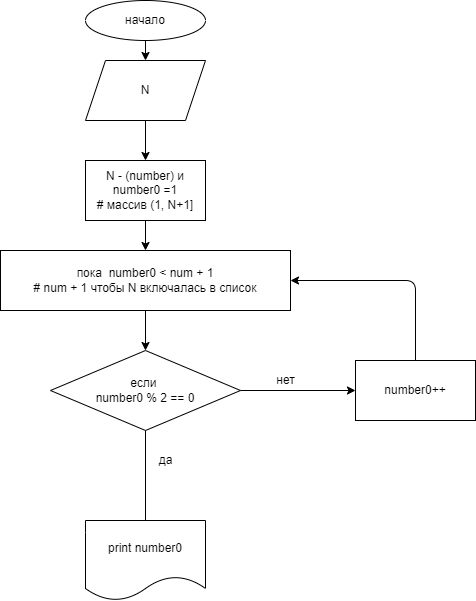

The diagram above was exported from draw.io. Its source (the exported page's mxGraphModel, read from the mxfile embedded in the PNG):
<mxGraphModel dx="1204" dy="511" grid="1" gridSize="10" guides="1" tooltips="1" connect="1" arrows="1" fold="1" page="1" pageScale="1" pageWidth="827" pageHeight="1169" math="0" shadow="0">
  <root>
    <mxCell id="0" />
    <mxCell id="1" parent="0" />
    <mxCell id="4" value="" style="edgeStyle=none;html=1;" edge="1" parent="1" source="2" target="3">
      <mxGeometry relative="1" as="geometry" />
    </mxCell>
    <mxCell id="2" value="начало" style="ellipse;whiteSpace=wrap;html=1;" vertex="1" parent="1">
      <mxGeometry x="340" width="120" height="40" as="geometry" />
    </mxCell>
    <mxCell id="6" value="" style="edgeStyle=none;html=1;" edge="1" parent="1" source="3" target="5">
      <mxGeometry relative="1" as="geometry" />
    </mxCell>
    <mxCell id="3" value="N" style="shape=parallelogram;perimeter=parallelogramPerimeter;whiteSpace=wrap;html=1;fixedSize=1;" vertex="1" parent="1">
      <mxGeometry x="340" y="60" width="120" height="60" as="geometry" />
    </mxCell>
    <mxCell id="8" value="" style="edgeStyle=none;html=1;" edge="1" parent="1" source="5" target="7">
      <mxGeometry relative="1" as="geometry" />
    </mxCell>
    <mxCell id="5" value="N - (number) и number0 =1&lt;br&gt;# массив (1, N+1]" style="whiteSpace=wrap;html=1;" vertex="1" parent="1">
      <mxGeometry x="340" y="160" width="120" height="60" as="geometry" />
    </mxCell>
    <mxCell id="10" value="" style="edgeStyle=none;html=1;" edge="1" parent="1" source="7" target="9">
      <mxGeometry relative="1" as="geometry" />
    </mxCell>
    <mxCell id="7" value="пока&amp;nbsp; number0 &amp;lt; num + 1&lt;br&gt;# num + 1 чтобы N включалась в список" style="whiteSpace=wrap;html=1;" vertex="1" parent="1">
      <mxGeometry x="255" y="250" width="290" height="60" as="geometry" />
    </mxCell>
    <mxCell id="11" style="edgeStyle=none;html=1;" edge="1" parent="1" source="9">
      <mxGeometry relative="1" as="geometry">
        <mxPoint x="400" y="580" as="targetPoint" />
      </mxGeometry>
    </mxCell>
    <mxCell id="15" value="" style="edgeStyle=none;html=1;" edge="1" parent="1" source="9" target="14">
      <mxGeometry relative="1" as="geometry" />
    </mxCell>
    <mxCell id="9" value="если&amp;nbsp;&lt;br&gt;number0 % 2 == 0" style="rhombus;whiteSpace=wrap;html=1;" vertex="1" parent="1">
      <mxGeometry x="305" y="350" width="190" height="80" as="geometry" />
    </mxCell>
    <mxCell id="12" value="print number0" style="shape=document;whiteSpace=wrap;html=1;boundedLbl=1;" vertex="1" parent="1">
      <mxGeometry x="340" y="520" width="120" height="80" as="geometry" />
    </mxCell>
    <mxCell id="13" value="да" style="text;html=1;align=center;verticalAlign=middle;resizable=0;points=[];autosize=1;strokeColor=none;fillColor=none;" vertex="1" parent="1">
      <mxGeometry x="405" y="450" width="30" height="20" as="geometry" />
    </mxCell>
    <mxCell id="16" style="edgeStyle=none;html=1;entryX=1;entryY=0.5;entryDx=0;entryDy=0;" edge="1" parent="1" source="14" target="7">
      <mxGeometry relative="1" as="geometry">
        <mxPoint x="670" y="270" as="targetPoint" />
        <Array as="points">
          <mxPoint x="670" y="280" />
        </Array>
      </mxGeometry>
    </mxCell>
    <mxCell id="14" value="number0++" style="whiteSpace=wrap;html=1;" vertex="1" parent="1">
      <mxGeometry x="610" y="360" width="120" height="60" as="geometry" />
    </mxCell>
    <mxCell id="17" value="нет" style="text;html=1;align=center;verticalAlign=middle;resizable=0;points=[];autosize=1;strokeColor=none;fillColor=none;" vertex="1" parent="1">
      <mxGeometry x="525" y="370" width="30" height="20" as="geometry" />
    </mxCell>
  </root>
</mxGraphModel>